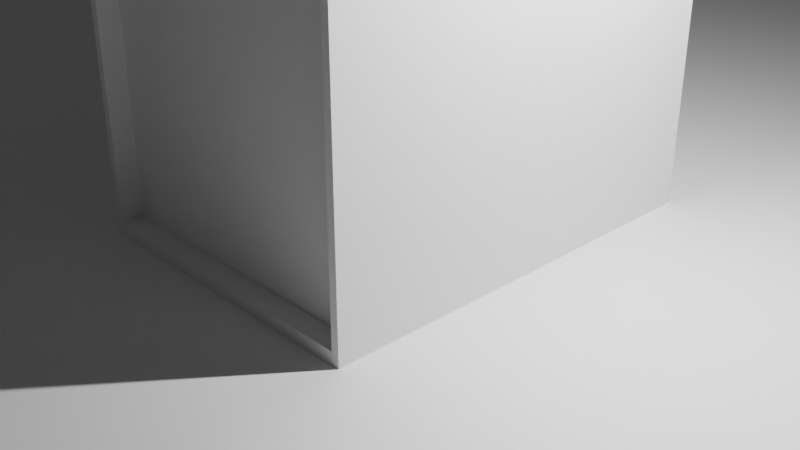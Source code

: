 # Source: Juice_Drink_Blender_3D_Design_Elyes-KHECHINE.blend  (saved by Blender 3.1.7; exported with 4.5.12 LTS)
import bpy
from mathutils import Matrix  # noqa: F401  (used for matrix-valued properties, if any)

bpy.ops.wm.read_factory_settings(use_empty=True)
scene = bpy.context.scene
scene.name = 'Scene'

# ---- collections
col_collection = bpy.data.collections.new('Collection'); scene.collection.children.link(col_collection)

# ---- materials (node trees are filled in below, after node groups)
mat_material_001 = bpy.data.materials.new('Material.001')
mat_material_001.use_transparent_shadow = False

# ---- material node trees
mat_material_001.use_nodes = True; mat_material_001.node_tree.nodes.clear()
_N = mat_material_001.node_tree.nodes; _L = mat_material_001.node_tree.links
n0 = _N.new('ShaderNodeBsdfPrincipled'); n0.name = 'Principled BSDF'; n0.location = (10, 300)
n0.distribution = 'GGX'
n0.subsurface_method = 'RANDOM_WALK_SKIN'
n0.inputs[3].default_value = 1.45
n0.inputs[27].default_value = (0.0, 0.0, 0.0, 1.0)
n0.inputs[28].default_value = 1.0
n1 = _N.new('ShaderNodeOutputMaterial'); n1.name = 'Material Output'; n1.location = (300, 300)
_L.new(n0.outputs[0], n1.inputs[0])
n1.is_active_output = True

# ---- world
world_world = bpy.data.worlds.new('World'); scene.world = world_world
world_world.use_nodes = True; world_world.node_tree.nodes.clear()
_N = world_world.node_tree.nodes; _L = world_world.node_tree.links
n0 = _N.new('ShaderNodeOutputWorld'); n0.name = 'World Output'; n0.location = (300, 300)
n1 = _N.new('ShaderNodeBackground'); n1.name = 'Background'; n1.location = (10, 300)
n1.inputs[0].default_value = (0.05088, 0.05088, 0.05088, 1.0)
_L.new(n1.outputs[0], n0.inputs[0])
n0.is_active_output = True
world_world.color = (0.05088, 0.05088, 0.05088)
world_world.use_sun_shadow = False
world_world.sun_shadow_jitter_overblur = 0.0

# ---- cameras
cam_camera = bpy.data.cameras.new('Camera')
cam_camera.clip_end = 100.0
cam_camera.ortho_scale = 7.314

# ---- lights
light_light = bpy.data.lights.new('Light', 'AREA')
light_light.transmission_factor = 0.0
light_light.energy = 596.1
light_light.shadow_soft_size = 0.1
light_light.shadow_maximum_resolution = 0.006
light_light.use_absolute_resolution = True
light_light.shape = 'RECTANGLE'
light_light.size = 0.1
light_light.size_y = 0.1

# ---- meshes
me_plane_002 = bpy.data.meshes.new('Plane.002')
me_plane_002.from_pydata([(-1.0, -1.0, 0.0), (1.0, -1.0, 0.0), (-1.0, 1.0, 0.0), (1.0, 1.0, 0.0), (-1.0, -1.0, 0.0), (1.0, -1.0, 0.0), (-1.0, 1.0, 0.0), (1.0, 1.0, 0.0), (-1.0, -1.0, 3.725), (1.0, -1.0, 3.725), (-1.0, 1.0, 3.725), (1.0, 1.0, 3.725), (-1.0, -1.0, 3.725), (1.0, -1.0, 3.725), (-1.0, 1.0, 3.725), (1.0, 1.0, 3.725), (-1.0, -1.0, 3.725), (1.0, -1.0, 3.725), (-1.0, 1.0, 3.725), (1.0, 1.0, 3.725), (-0.02197, -1.0, 4.596), (0.02197, -1.0, 4.596), (-0.02197, 1.0, 4.596), (0.02197, 1.0, 4.596), (-0.02197, -1.0, 4.927), (0.02197, -1.0, 4.927), (-0.02197, 1.0, 4.927), (0.02197, 1.0, 4.927), (-1.0, 1.0, 0.0), (1.0, 1.0, 0.0), (-1.0, 1.0, 3.725), (1.0, 1.0, 3.725), (-1.0, 1.0, 3.725), (1.0, 1.0, 3.725), (-1.0, 1.0, 3.725), (1.0, 1.0, 3.725), (-0.02197, 1.0, 4.596), (0.02197, 1.0, 4.596), (0.94, 1.0, 0.06003), (-0.94, 1.0, 0.06003), (0.94, 1.0, 3.725), (-0.94, 1.0, 3.725), (-1.0, 1.0, 3.725), (1.0, 1.0, 3.725), (0.9601, 1.0, 3.68), (-0.9601, 1.0, 3.68), (-0.0008916, 1.0, 4.536), (0.0008916, 1.0, 4.536), (0.94, 0.9344, 0.06003), (-0.94, 0.9344, 0.06003), (0.94, 0.9344, 3.725), (-0.94, 0.9344, 3.725), (1.0, 0.9344, 3.725), (-1.0, 0.9344, 3.725), (0.9601, 0.9344, 3.68), (-0.9601, 0.9344, 3.68), (-0.0008916, 0.9344, 4.536), (0.0008916, 0.9344, 4.536), (-1.0, -1.0, 0.0), (1.0, -1.0, 0.0), (-1.0, -1.0, 3.725), (1.0, -1.0, 3.725), (-1.0, -1.0, 3.692), (1.0, -1.0, 3.692), (-0.02197, -1.0, 4.596), (0.02197, -1.0, 4.596), (-1.0, -1.0, 0.0), (1.0, -1.0, 0.0), (1.0, -1.0, 3.725), (-1.0, -1.0, 3.725), (-1.0, -1.0, 3.725), (1.0, -1.0, 3.725), (0.02197, -1.0, 4.596), (-0.02197, -1.0, 4.596), (-0.9512, -1.0, 0.04877), (0.9512, -1.0, 0.04877), (0.9512, -1.0, 3.676), (-0.9512, -1.0, 3.676), (-0.872, -1.0, 3.774), (0.872, -1.0, 3.774), (0.003397, -1.0, 4.548), (-0.003397, -1.0, 4.548), (-0.9512, -1.0, 3.741), (0.9512, -1.0, 3.741), (0.9512, -1.0, 3.676), (-0.9512, -1.0, 3.676), (-0.9512, -0.8958, 3.741), (0.9512, -0.8958, 3.741), (-0.9512, -0.8958, 0.04877), (0.9512, -0.8958, 0.04877), (-0.9512, -0.8958, 3.676), (0.9512, -0.8958, 3.676), (-0.872, -0.8958, 3.774), (0.872, -0.8958, 3.774), (-0.003397, -0.8958, 4.548), (0.003397, -0.8958, 4.548), (-0.9512, -0.8958, 3.676), (0.9512, -0.8958, 3.676), (-1.0, -1.0, 0.0), (-1.0, 1.0, 0.0), (0.003368, -1.0, -0.06865), (0.003368, 1.0, -0.06865), (-0.002914, -1.0, -0.08656), (-0.002914, 1.0, -0.08656), (-1.0, 1.0, 0.0), (1.0, 1.0, 0.0), (-1.0, 0.6288, -0.0172), (1.0, 0.6288, -0.0172), (-1.0, -0.4847, -0.01136), (1.0, -0.4847, -0.01136), (-0.4364, 0.2598, 4.233), (-0.3918, 0.2399, 4.274), (-0.351, 0.2092, 4.31), (-0.3156, 0.1688, 4.342), (-0.2869, 0.1202, 4.368), (-0.266, 0.06527, 4.387), (-0.2538, 0.006216, 4.397), (-0.2506, -0.05475, 4.4), (-0.2567, -0.1153, 4.394), (-0.2718, -0.173, 4.38), (-0.2952, -0.2258, 4.359), (-0.3262, -0.2716, 4.33), (-0.3634, -0.3086, 4.296), (-0.4056, -0.3354, 4.258), (-0.451, -0.351, 4.217), (-0.4979, -0.3548, 4.174), (-0.5446, -0.3466, 4.132), (-0.5892, -0.3268, 4.092), (-0.6299, -0.296, 4.055), (-0.6653, -0.2556, 4.023), (-0.694, -0.207, 3.997), (-0.7149, -0.1521, 3.978), (-0.7272, -0.09304, 3.968), (-0.7303, -0.03208, 3.965), (-0.7242, 0.02845, 3.971), (-0.7092, 0.08622, 3.985), (-0.6857, 0.139, 4.007), (-0.6548, 0.1848, 4.035), (-0.6175, 0.2218, 4.069), (-0.5754, 0.2486, 4.107), (-0.5299, 0.2642, 4.148), (-0.483, 0.268, 4.191), (-0.4364, 0.2598, 4.233), (-0.3918, 0.2399, 4.274), (-0.351, 0.2092, 4.31), (-0.3156, 0.1688, 4.342), (-0.2869, 0.1202, 4.368), (-0.266, 0.06527, 4.387), (-0.2538, 0.006216, 4.397), (-0.2506, -0.05475, 4.4), (-0.2567, -0.1153, 4.394), (-0.2718, -0.173, 4.38), (-0.2952, -0.2258, 4.359), (-0.3262, -0.2716, 4.33), (-0.3634, -0.3086, 4.296), (-0.4056, -0.3354, 4.258), (-0.451, -0.351, 4.217), (-0.4979, -0.3548, 4.174), (-0.5446, -0.3466, 4.132), (-0.5892, -0.3268, 4.092), (-0.6299, -0.296, 4.055), (-0.6653, -0.2556, 4.023), (-0.694, -0.207, 3.997), (-0.7149, -0.1521, 3.978), (-0.7272, -0.09304, 3.968), (-0.7303, -0.03208, 3.965), (-0.7242, 0.02845, 3.971), (-0.7092, 0.08622, 3.985), (-0.6857, 0.139, 4.007), (-0.6548, 0.1848, 4.035), (-0.6175, 0.2218, 4.069), (-0.5754, 0.2486, 4.107), (-0.5299, 0.2642, 4.148), (-0.483, 0.268, 4.191), (-0.4364, 0.2598, 4.233), (-0.3918, 0.2399, 4.274), (-0.351, 0.2092, 4.31), (-0.3156, 0.1688, 4.342), (-0.2869, 0.1202, 4.368), (-0.266, 0.06527, 4.387), (-0.2538, 0.006216, 4.397), (-0.2506, -0.05475, 4.4), (-0.2567, -0.1153, 4.394), (-0.2718, -0.173, 4.38), (-0.2952, -0.2258, 4.359), (-0.3262, -0.2716, 4.33), (-0.3634, -0.3086, 4.296), (-0.4056, -0.3354, 4.258), (-0.451, -0.351, 4.217), (-0.4979, -0.3548, 4.174), (-0.5446, -0.3466, 4.132), (-0.5892, -0.3268, 4.092), (-0.6299, -0.296, 4.055), (-0.6653, -0.2556, 4.023), (-0.694, -0.207, 3.997), (-0.7149, -0.1521, 3.978), (-0.7272, -0.09304, 3.968), (-0.7303, -0.03208, 3.965), (-0.7242, 0.02845, 3.971), (-0.7092, 0.08622, 3.985), (-0.6857, 0.139, 4.007), (-0.6548, 0.1848, 4.035), (-0.6175, 0.2218, 4.069), (-0.5754, 0.2486, 4.107), (-0.5299, 0.2642, 4.148), (-0.483, 0.268, 4.191), (-0.6729, 0.2598, 4.336), (-0.6283, 0.2399, 4.376), (-0.5875, 0.2092, 4.413), (-0.5521, 0.1688, 4.445), (-0.5234, 0.1202, 4.471), (-0.5025, 0.06527, 4.489), (-0.4903, 0.006216, 4.5), (-0.4871, -0.05475, 4.503), (-0.4932, -0.1153, 4.497), (-0.5083, -0.173, 4.483), (-0.5317, -0.2258, 4.461), (-0.5627, -0.2716, 4.433), (-0.5999, -0.3086, 4.399), (-0.6421, -0.3354, 4.361), (-0.6875, -0.351, 4.319), (-0.7344, -0.3548, 4.277), (-0.7811, -0.3466, 4.235), (-0.8257, -0.3268, 4.194), (-0.8664, -0.296, 4.158), (-0.9018, -0.2556, 4.126), (-0.9305, -0.207, 4.1), (-0.9514, -0.1521, 4.081), (-0.9637, -0.09304, 4.07), (-0.9668, -0.03208, 4.068), (-0.9607, 0.02845, 4.074), (-0.9457, 0.08622, 4.088), (-0.9222, 0.139, 4.109), (-0.8913, 0.1848, 4.138), (-0.854, 0.2218, 4.172), (-0.8119, 0.2486, 4.21), (-0.7664, 0.2642, 4.251), (-0.7195, 0.268, 4.294), (-0.7546, -0.1979, 4.259), (-0.7773, -0.1878, 4.239), (-0.798, -0.1722, 4.22), (-0.8161, -0.1515, 4.204), (-0.8307, -0.1268, 4.191), (-0.8414, -0.09881, 4.181), (-0.8476, -0.06871, 4.176), (-0.8492, -0.03764, 4.175), (-0.8461, -0.006786, 4.178), (-0.8384, 0.02266, 4.185), (-0.8265, 0.04956, 4.196), (-0.8107, 0.07289, 4.21), (-0.7917, 0.09175, 4.227), (-0.7702, 0.1054, 4.247), (-0.7471, 0.1134, 4.268), (-0.7232, 0.1153, 4.29), (-0.6994, 0.1111, 4.311), (-0.6767, 0.101, 4.332), (-0.6559, 0.08533, 4.35), (-0.6379, 0.06472, 4.367), (-0.6232, 0.03995, 4.38), (-0.6126, 0.01198, 4.389), (-0.6064, -0.01812, 4.395), (-0.6047, -0.04919, 4.396), (-0.6078, -0.08004, 4.393), (-0.6155, -0.1095, 4.386), (-0.6275, -0.1364, 4.375), (-0.6432, -0.1597, 4.361), (-0.6622, -0.1786, 4.343), (-0.6837, -0.1922, 4.324), (-0.7069, -0.2002, 4.303), (-0.7308, -0.2021, 4.281), (-0.4364, 0.2598, 4.233), (-0.3918, 0.2399, 4.274), (-0.351, 0.2092, 4.31), (-0.3156, 0.1688, 4.342), (-0.2869, 0.1202, 4.368), (-0.266, 0.06527, 4.387), (-0.2538, 0.006216, 4.397), (-0.2506, -0.05475, 4.4), (-0.2567, -0.1153, 4.394), (-0.2718, -0.173, 4.38), (-0.2952, -0.2258, 4.359), (-0.3262, -0.2716, 4.33), (-0.3634, -0.3086, 4.296), (-0.4056, -0.3354, 4.258), (-0.451, -0.351, 4.217), (-0.4979, -0.3548, 4.174), (-0.5446, -0.3466, 4.132), (-0.5892, -0.3268, 4.092), (-0.6299, -0.296, 4.055), (-0.6653, -0.2556, 4.023), (-0.694, -0.207, 3.997), (-0.7149, -0.1521, 3.978), (-0.7272, -0.09304, 3.968), (-0.7303, -0.03208, 3.965), (-0.7242, 0.02845, 3.971), (-0.7092, 0.08622, 3.985), (-0.6857, 0.139, 4.007), (-0.6548, 0.1848, 4.035), (-0.6175, 0.2218, 4.069), (-0.5754, 0.2486, 4.107), (-0.5299, 0.2642, 4.148), (-0.483, 0.268, 4.191), (-0.9836, 0.9664, 3.74), (-0.9836, -0.9664, 3.74), (-0.03839, 0.9664, 4.582), (-0.03839, -0.9664, 4.582), (-0.4056, -0.3354, 4.258), (-0.451, -0.351, 4.217), (-0.6421, -0.3354, 4.361), (-0.6875, -0.351, 4.319), (-0.9539, 0.9664, 3.727), (-0.9539, -0.9664, 3.727), (-0.008691, 0.9664, 4.569), (-0.008691, -0.9664, 4.569), (0.9692, -0.937, 3.752), (0.9692, 0.937, 3.752), (0.05279, -0.937, 4.569), (0.05279, 0.937, 4.569), (0.9333, -0.937, 3.737), (0.9333, 0.937, 3.737), (0.01695, -0.937, 4.553), (0.01695, 0.937, 4.553)], [(107, 106)], [(0, 2, 3, 1), (5, 7, 11, 9), (1, 3, 7, 5), (2, 0, 4, 6), (3, 2, 6, 7), (0, 1, 5, 4), (6, 4, 8, 10), (13, 15, 19, 17), (8, 9, 13, 12), (9, 11, 15, 13), (10, 8, 12, 14), (14, 12, 16, 18), (12, 13, 17, 16), (23, 22, 26, 27), (17, 19, 315, 314), (22, 18, 302, 304), (24, 25, 27, 26), (20, 21, 25, 24), (21, 23, 27, 25), (22, 20, 24, 26), (42, 45, 55, 53), (40, 38, 48, 50), (45, 47, 57, 55), (41, 42, 53, 51), (39, 38, 29, 28), (38, 40, 31, 29), (41, 39, 28, 30), (42, 41, 30, 32), (40, 43, 33, 31), (43, 44, 35, 33), (45, 42, 32, 34), (46, 47, 36, 37), (44, 46, 37, 35), (47, 45, 34, 36), (50, 51, 53, 52), (48, 49, 51, 50), (52, 53, 55, 54), (54, 55, 57, 56), (43, 40, 50, 52), (39, 41, 51, 49), (47, 46, 56, 57), (38, 39, 49, 48), (46, 44, 54, 56), (44, 43, 52, 54), (83, 84, 97, 87), (79, 80, 95, 93), (58, 59, 67, 66), (59, 61, 68, 67), (61, 60, 69, 68), (60, 58, 66, 69), (76, 77, 90, 91), (63, 65, 72, 71), (65, 64, 73, 72), (64, 62, 70, 73), (66, 67, 75, 74), (67, 68, 76, 75), (68, 69, 77, 76), (69, 66, 74, 77), (70, 71, 79, 78), (71, 72, 80, 79), (72, 73, 81, 80), (73, 70, 78, 81), (62, 63, 83, 82), (63, 71, 84, 83), (71, 70, 85, 84), (70, 62, 82, 85), (88, 89, 91, 90), (92, 93, 95, 94), (86, 87, 97, 96), (74, 75, 89, 88), (80, 81, 94, 95), (84, 85, 96, 97), (77, 74, 88, 90), (78, 79, 93, 92), (75, 76, 91, 89), (82, 83, 87, 86), (81, 78, 92, 94), (85, 82, 86, 96), (4, 6, 99, 98), (98, 99, 101, 100), (5, 7, 103, 102), (28, 29, 105, 104), (59, 58, 108, 109), (130, 129, 161, 162), (117, 116, 148, 149), (131, 130, 162, 163), (118, 117, 149, 150), (132, 131, 163, 164), (119, 118, 150, 151), (133, 132, 164, 165), (120, 119, 151, 152), (134, 133, 165, 166), (121, 120, 152, 153), (135, 134, 166, 167), (122, 121, 153, 154), (136, 135, 167, 168), (123, 122, 154, 155), (110, 141, 173, 142), (137, 136, 168, 169), (124, 123, 155, 156), (111, 110, 142, 143), (138, 137, 169, 170), (125, 124, 156, 157), (112, 111, 143, 144), (139, 138, 170, 171), (126, 125, 157, 158), (113, 112, 144, 145), (140, 139, 171, 172), (127, 126, 158, 159), (114, 113, 145, 146), (141, 140, 172, 173), (128, 127, 159, 160), (115, 114, 146, 147), (129, 128, 160, 161), (116, 115, 147, 148), (157, 156, 188, 189), (144, 143, 175, 176), (171, 170, 202, 203), (158, 157, 189, 190), (145, 144, 176, 177), (172, 171, 203, 204), (159, 158, 190, 191), (146, 145, 177, 178), (173, 172, 204, 205), (160, 159, 191, 192), (147, 146, 178, 179), (161, 160, 192, 193), (148, 147, 179, 180), (162, 161, 193, 194), (149, 148, 180, 181), (163, 162, 194, 195), (150, 149, 181, 182), (164, 163, 195, 196), (151, 150, 182, 183), (165, 164, 196, 197), (152, 151, 183, 184), (166, 165, 197, 198), (153, 152, 184, 185), (167, 166, 198, 199), (154, 153, 185, 186), (168, 167, 199, 200), (155, 154, 186, 187), (142, 173, 205, 174), (169, 168, 200, 201), (156, 155, 187, 188), (143, 142, 174, 175), (170, 169, 201, 202), (192, 191, 223, 224), (179, 178, 210, 211), (193, 192, 224, 225), (180, 179, 211, 212), (194, 193, 225, 226), (181, 180, 212, 213), (195, 194, 226, 227), (182, 181, 213, 214), (196, 195, 227, 228), (183, 182, 214, 215), (197, 196, 228, 229), (184, 183, 215, 216), (198, 197, 229, 230), (185, 184, 216, 217), (199, 198, 230, 231), (186, 185, 217, 218), (200, 199, 231, 232), (187, 186, 218, 219), (174, 205, 237, 206), (201, 200, 232, 233), (220, 188, 307, 309), (175, 174, 206, 207), (202, 201, 233, 234), (189, 188, 220, 221), (176, 175, 207, 208), (203, 202, 234, 235), (190, 189, 221, 222), (177, 176, 208, 209), (204, 203, 235, 236), (191, 190, 222, 223), (178, 177, 209, 210), (205, 204, 236, 237), (227, 226, 258, 259), (214, 213, 245, 246), (228, 227, 259, 260), (215, 214, 246, 247), (229, 228, 260, 261), (216, 215, 247, 248), (230, 229, 261, 262), (217, 216, 248, 249), (231, 230, 262, 263), (218, 217, 249, 250), (232, 231, 263, 264), (219, 218, 250, 251), (206, 237, 269, 238), (233, 232, 264, 265), (220, 219, 251, 252), (207, 206, 238, 239), (234, 233, 265, 266), (221, 220, 252, 253), (208, 207, 239, 240), (235, 234, 266, 267), (222, 221, 253, 254), (209, 208, 240, 241), (236, 235, 267, 268), (223, 222, 254, 255), (210, 209, 241, 242), (237, 236, 268, 269), (224, 223, 255, 256), (211, 210, 242, 243), (225, 224, 256, 257), (212, 211, 243, 244), (226, 225, 257, 258), (213, 212, 244, 245), (191, 192, 288, 287), (178, 179, 275, 274), (192, 193, 289, 288), (179, 180, 276, 275), (193, 194, 290, 289), (180, 181, 277, 276), (194, 195, 291, 290), (181, 182, 278, 277), (195, 196, 292, 291), (182, 183, 279, 278), (196, 197, 293, 292), (183, 184, 280, 279), (197, 198, 294, 293), (184, 185, 281, 280), (198, 199, 295, 294), (185, 186, 282, 281), (199, 200, 296, 295), (186, 187, 283, 282), (205, 174, 270, 301), (200, 201, 297, 296), (187, 188, 284, 283), (174, 175, 271, 270), (201, 202, 298, 297), (188, 189, 285, 284), (175, 176, 272, 271), (202, 203, 299, 298), (189, 190, 286, 285), (176, 177, 273, 272), (203, 204, 300, 299), (190, 191, 287, 286), (177, 178, 274, 273), (204, 205, 301, 300), (303, 305, 313, 311), (307, 306, 308, 309), (187, 219, 308, 306), (16, 20, 305, 303), (188, 187, 306, 307), (219, 220, 309, 308), (18, 16, 303, 302), (20, 22, 304, 305), (310, 311, 313, 312), (302, 303, 311, 310), (304, 302, 310, 312), (305, 304, 312, 313), (316, 314, 318, 320), (19, 23, 317, 315), (21, 17, 314, 316), (23, 21, 316, 317), (318, 319, 321, 320), (314, 315, 319, 318), (315, 317, 321, 319), (317, 316, 320, 321)])
_uv = me_plane_002.uv_layers.new(name='UVMap')
_uv.uv.foreach_set('vector', [0.0, 0.0, 0.0, 1.0, 1.0, 1.0, 1.0, 0.0, 1.0, 0.0, 1.0, 1.0, 1.0, 1.0, 1.0, 0.0, 1.0, 0.0, 1.0, 1.0, 1.0, 1.0, 1.0, 0.0, 0.0, 1.0, 0.0, 0.0, 0.0, 0.0, 0.0, 1.0, 1.0, 1.0, 0.0, 1.0, 0.0, 1.0, 1.0, 1.0, 0.0, 0.0, 1.0, 0.0, 1.0, 0.0, 0.0, 0.0, 0.0, 1.0, 0.0, 0.0, 0.0, 0.0, 0.0, 1.0, 1.0, 0.0, 1.0, 1.0, 1.0, 1.0, 1.0, 0.0, 0.0, 0.0, 1.0, 0.0, 1.0, 0.0, 0.0, 0.0, 1.0, 0.0, 1.0, 1.0, 1.0, 1.0, 1.0, 0.0, 0.0, 1.0, 0.0, 0.0, 0.0, 0.0, 0.0, 1.0, 0.0, 1.0, 0.0, 0.0, 0.0, 0.0, 0.0, 1.0, 0.0, 0.0, 1.0, 0.0, 1.0, 0.0, 0.0, 0.0, 1.0, 1.0, 0.0, 1.0, 0.0, 1.0, 1.0, 1.0, 1.0, 0.0, 1.0, 1.0, 1.0, 1.0, 1.0, 0.0, 0.0, 0.0, 0.0, 0.0, 0.0, 0.0, 0.0, 0.0, 0.0, 0.0, 1.0, 0.0, 1.0, 1.0, 0.0, 1.0, 0.0, 0.0, 1.0, 0.0, 1.0, 0.0, 0.0, 0.0, 1.0, 0.0, 1.0, 1.0, 1.0, 1.0, 1.0, 0.0, 0.0, 1.0, 0.0, 0.0, 0.0, 0.0, 0.0, 1.0, 0.0, 1.0, 0.03084, 1.0, 0.03084, 1.0, 0.0, 1.0, 0.97, 1.0, 0.97, 1.0, 0.97, 1.0, 0.97, 1.0, 0.03084, 1.0, 0.5078, 1.0, 0.5078, 1.0, 0.03084, 1.0, 0.03001, 1.0, 0.0, 1.0, 0.0, 1.0, 0.03001, 1.0, 0.03001, 1.0, 0.97, 1.0, 1.0, 1.0, 0.0, 1.0, 0.97, 1.0, 0.97, 1.0, 1.0, 1.0, 1.0, 1.0, 0.03001, 1.0, 0.03001, 1.0, 0.0, 1.0, 0.0, 1.0, 0.0, 1.0, 0.03001, 1.0, 0.0, 1.0, 0.0, 1.0, 0.97, 1.0, 1.0, 1.0, 1.0, 1.0, 1.0, 1.0, 1.0, 1.0, 0.9692, 1.0, 1.0, 1.0, 1.0, 1.0, 0.03084, 1.0, 0.0, 1.0, 0.0, 1.0, 0.0, 1.0, 0.4922, 1.0, 0.5078, 1.0, 0.0, 1.0, 1.0, 1.0, 0.9692, 1.0, 0.4922, 1.0, 1.0, 1.0, 1.0, 1.0, 0.5078, 1.0, 0.03084, 1.0, 0.0, 1.0, 0.0, 1.0, 0.97, 1.0, 0.03001, 1.0, 0.0, 1.0, 1.0, 1.0, 0.97, 1.0, 0.03001, 1.0, 0.03001, 1.0, 0.97, 1.0, 1.0, 1.0, 0.0, 1.0, 0.03084, 1.0, 0.9692, 1.0, 0.9692, 1.0, 0.03084, 1.0, 0.5078, 1.0, 0.4922, 1.0, 1.0, 1.0, 0.97, 1.0, 0.97, 1.0, 1.0, 1.0, 0.03001, 1.0, 0.03001, 1.0, 0.03001, 1.0, 0.03001, 1.0, 0.5078, 1.0, 0.4922, 1.0, 0.4922, 1.0, 0.5078, 1.0, 0.97, 1.0, 0.03001, 1.0, 0.03001, 1.0, 0.97, 1.0, 0.4922, 1.0, 0.9692, 1.0, 0.9692, 1.0, 0.4922, 1.0, 0.9692, 1.0, 1.0, 1.0, 1.0, 1.0, 0.9692, 1.0, 0.9756, 0.0, 0.9756, 0.0, 0.9756, 0.0, 0.9756, 0.0, 0.9591, 0.0, 0.5349, 0.0, 0.5349, 0.0, 0.9591, 0.0, 0.0, 0.0, 1.0, 0.0, 1.0, 0.0, 0.0, 0.0, 1.0, 0.0, 1.0, 0.0, 1.0, 0.0, 1.0, 0.0, 1.0, 0.0, 0.0, 0.0, 0.0, 0.0, 1.0, 0.0, 0.0, 0.0, 0.0, 0.0, 0.0, 0.0, 0.0, 0.0, 0.9756, 0.0, 0.02438, 0.0, 0.02438, 0.0, 0.9756, 0.0, 1.0, 0.0, 1.0, 0.0, 1.0, 0.0, 1.0, 0.0, 1.0, 0.0, 0.0, 0.0, 0.0, 0.0, 1.0, 0.0, 0.0, 0.0, 0.0, 0.0, 0.0, 0.0, 0.0, 0.0, 0.0, 0.0, 1.0, 0.0, 0.9756, 0.0, 0.02438, 0.0, 1.0, 0.0, 1.0, 0.0, 0.9756, 0.0, 0.9756, 0.0, 1.0, 0.0, 0.0, 0.0, 0.02438, 0.0, 0.9756, 0.0, 0.0, 0.0, 0.0, 0.0, 0.02438, 0.0, 0.02438, 0.0, 0.0, 0.0, 1.0, 0.0, 0.9591, 0.0, 0.04086, 0.0, 1.0, 0.0, 1.0, 0.0, 0.5349, 0.0, 0.9591, 0.0, 1.0, 0.0, 0.0, 0.0, 0.4651, 0.0, 0.5349, 0.0, 0.0, 0.0, 0.0, 0.0, 0.04086, 0.0, 0.4651, 0.0, 0.0, 0.0, 1.0, 0.0, 0.9756, 0.0, 0.02438, 0.0, 1.0, 0.0, 1.0, 0.0, 0.9756, 0.0, 0.9756, 0.0, 1.0, 0.0, 0.0, 0.0, 0.02438, 0.0, 0.9756, 0.0, 0.0, 0.0, 0.0, 0.0, 0.02438, 0.0, 0.02438, 0.0, 0.02438, 0.0, 0.9756, 0.0, 0.9756, 0.0, 0.02438, 0.0, 0.04086, 0.0, 0.9591, 0.0, 0.5349, 0.0, 0.4651, 0.0, 0.02438, 0.0, 0.9756, 0.0, 0.9756, 0.0, 0.02438, 0.0, 0.02438, 0.0, 0.9756, 0.0, 0.9756, 0.0, 0.02438, 0.0, 0.5349, 0.0, 0.4651, 0.0, 0.4651, 0.0, 0.5349, 0.0, 0.9756, 0.0, 0.02438, 0.0, 0.02438, 0.0, 0.9756, 0.0, 0.02438, 0.0, 0.02438, 0.0, 0.02438, 0.0, 0.02438, 0.0, 0.04086, 0.0, 0.9591, 0.0, 0.9591, 0.0, 0.04086, 0.0, 0.9756, 0.0, 0.9756, 0.0, 0.9756, 0.0, 0.9756, 0.0, 0.02438, 0.0, 0.9756, 0.0, 0.9756, 0.0, 0.02438, 0.0, 0.4651, 0.0, 0.04086, 0.0, 0.04086, 0.0, 0.4651, 0.0, 0.02438, 0.0, 0.02438, 0.0, 0.02438, 0.0, 0.02438, 0.0, 0.0, 0.0, 0.0, 1.0, 0.0, 1.0, 0.0, 0.0, 0.0, 0.0, 0.0, 1.0, 0.0, 1.0, 0.0, 0.0, 1.0, 0.0, 1.0, 1.0, 1.0, 1.0, 1.0, 0.0, 0.0, 1.0, 1.0, 1.0, 1.0, 1.0, 0.0, 1.0, 1.0, 0.0, 0.0, 0.0, 0.0, 0.0, 1.0, 0.0, 0.0, 0.0, 0.0, 0.0, 0.0, 0.0, 0.0, 0.0, 0.0, 0.0, 0.0, 0.0, 0.0, 0.0, 0.0, 0.0, 0.0, 0.0, 0.0, 0.0, 0.0, 0.0, 0.0, 0.0, 0.0, 0.0, 0.0, 0.0, 0.0, 0.0, 0.0, 0.0, 0.0, 0.0, 0.0, 0.0, 0.0, 0.0, 0.0, 0.0, 0.0, 0.0, 0.0, 0.0, 0.0, 0.0, 0.0, 0.0, 0.0, 0.0, 0.0, 0.0, 0.0, 0.0, 0.0, 0.0, 0.0, 0.0, 0.0, 0.0, 0.0, 0.0, 0.0, 0.0, 0.0, 0.0, 0.0, 0.0, 0.0, 0.0, 0.0, 0.0, 0.0, 0.0, 0.0, 0.0, 0.0, 0.0, 0.0, 0.0, 0.0, 0.0, 0.0, 0.0, 0.0, 0.0, 0.0, 0.0, 0.0, 0.0, 0.0, 0.0, 0.0, 0.0, 0.0, 0.0, 0.0, 0.0, 0.0, 0.0, 0.0, 0.0, 0.0, 0.0, 0.0, 0.0, 0.0, 0.0, 0.0, 0.0, 0.0, 0.0, 0.0, 0.0, 0.0, 0.0, 0.0, 0.0, 0.0, 0.0, 0.0, 0.0, 0.0, 0.0, 0.0, 0.0, 0.0, 0.0, 0.0, 0.0, 0.0, 0.0, 0.0, 0.0, 0.0, 0.0, 0.0, 0.0, 0.0, 0.0, 0.0, 0.0, 0.0, 0.0, 0.0, 0.0, 0.0, 0.0, 0.0, 0.0, 0.0, 0.0, 0.0, 0.0, 0.0, 0.0, 0.0, 0.0, 0.0, 0.0, 0.0, 0.0, 0.0, 0.0, 0.0, 0.0, 0.0, 0.0, 0.0, 0.0, 0.0, 0.0, 0.0, 0.0, 0.0, 0.0, 0.0, 0.0, 0.0, 0.0, 0.0, 0.0, 0.0, 0.0, 0.0, 0.0, 0.0, 0.0, 0.0, 0.0, 0.0, 0.0, 0.0, 0.0, 0.0, 0.0, 0.0, 0.0, 0.0, 0.0, 0.0, 0.0, 0.0, 0.0, 0.0, 0.0, 0.0, 0.0, 0.0, 0.0, 0.0, 0.0, 0.0, 0.0, 0.0, 0.0, 0.0, 0.0, 0.0, 0.0, 0.0, 0.0, 0.0, 0.0, 0.0, 0.0, 0.0, 0.0, 0.0, 0.0, 0.0, 0.0, 0.0, 0.0, 0.0, 0.0, 0.0, 0.0, 0.0, 0.0, 0.0, 0.0, 0.0, 0.0, 0.0, 0.0, 0.0, 0.0, 0.0, 0.0, 0.0, 0.0, 0.0, 0.0, 0.0, 0.0, 0.0, 0.0, 0.0, 0.0, 0.0, 0.0, 0.0, 0.0, 0.0, 0.0, 0.0, 0.0, 0.0, 0.0, 0.0, 0.0, 0.0, 0.0, 0.0, 0.0, 0.0, 0.0, 0.0, 0.0, 0.0, 0.0, 0.0, 0.0, 0.0, 0.0, 0.0, 0.0, 0.0, 0.0, 0.0, 0.0, 0.0, 0.0, 0.0, 0.0, 0.0, 0.0, 0.0, 0.0, 0.0, 0.0, 0.0, 0.0, 0.0, 0.0, 0.0, 0.0, 0.0, 0.0, 0.0, 0.0, 0.0, 0.0, 0.0, 0.0, 0.0, 0.0, 0.0, 0.0, 0.0, 0.0, 0.0, 0.0, 0.0, 0.0, 0.0, 0.0, 0.0, 0.0, 0.0, 0.0, 0.0, 0.0, 0.0, 0.0, 0.0, 0.0, 0.0, 0.0, 0.0, 0.0, 0.0, 0.0, 0.0, 0.0, 0.0, 0.0, 0.0, 0.0, 0.0, 0.0, 0.0, 0.0, 0.0, 0.0, 0.0, 0.0, 0.0, 0.0, 0.0, 0.0, 0.0, 0.0, 0.0, 0.0, 0.0, 0.0, 0.0, 0.0, 0.0, 0.0, 0.0, 0.0, 0.0, 0.0, 0.0, 0.0, 0.0, 0.0, 0.0, 0.0, 0.0, 0.0, 0.0, 0.0, 0.0, 0.0, 0.0, 0.0, 0.0, 0.0, 0.0, 0.0, 0.0, 0.0, 0.0, 0.0, 0.0, 0.0, 0.0, 0.0, 0.0, 0.0, 0.0, 0.0, 0.0, 0.0, 0.0, 0.0, 0.0, 0.0, 0.0, 0.0, 0.0, 0.0, 0.0, 0.0, 0.0, 0.0, 0.0, 0.0, 0.0, 0.0, 0.0, 0.0, 0.0, 0.0, 0.0, 0.0, 0.0, 0.0, 0.0, 0.0, 0.0, 0.0, 0.0, 0.0, 0.0, 0.0, 0.0, 0.0, 0.0, 0.0, 0.0, 0.0, 0.0, 0.0, 0.0, 0.0, 0.0, 0.0, 0.0, 0.0, 0.0, 0.0, 0.0, 0.0, 0.0, 0.0, 0.0, 0.0, 0.0, 0.0, 0.0, 0.0, 0.0, 0.0, 0.0, 0.0, 0.0, 0.0, 0.0, 0.0, 0.0, 0.0, 0.0, 0.0, 0.0, 0.0, 0.0, 0.0, 0.0, 0.0, 0.0, 0.0, 0.0, 0.0, 0.0, 0.0, 0.0, 0.0, 0.0, 0.0, 0.0, 0.0, 0.0, 0.0, 0.0, 0.0, 0.0, 0.0, 0.0, 0.0, 0.0, 0.0, 0.0, 0.0, 0.0, 0.0, 0.0, 0.0, 0.0, 0.0, 0.0, 0.0, 0.0, 0.0, 0.0, 0.0, 0.0, 0.0, 0.0, 0.0, 0.0, 0.0, 0.0, 0.0, 0.0, 0.0, 0.0, 0.0, 0.0, 0.0, 0.0, 0.0, 0.0, 0.0, 0.0, 0.0, 0.0, 0.0, 0.0, 0.0, 0.0, 0.0, 0.0, 0.0, 0.0, 0.0, 0.0, 0.0, 0.0, 0.0, 0.0, 0.0, 0.0, 0.0, 0.0, 0.0, 0.0, 0.0, 0.0, 0.0, 0.0, 0.0, 0.0, 0.0, 0.0, 0.0, 0.0, 0.0, 0.0, 0.0, 0.0, 0.0, 0.0, 0.0, 0.0, 0.0, 0.0, 0.0, 0.0, 0.0, 0.0, 0.0, 0.0, 0.0, 0.0, 0.0, 0.0, 0.0, 0.0, 0.0, 0.0, 0.0, 0.0, 0.0, 0.0, 0.0, 0.0, 0.0, 0.0, 0.0, 0.0, 0.0, 0.0, 0.0, 0.0, 0.0, 0.0, 0.0, 0.0, 0.0, 0.0, 0.0, 0.0, 0.0, 0.0, 0.0, 0.0, 0.0, 0.0, 0.0, 0.0, 0.0, 0.0, 0.0, 0.0, 0.0, 0.0, 0.0, 0.0, 0.0, 0.0, 0.0, 0.0, 0.0, 0.0, 0.0, 0.0, 0.0, 0.0, 0.0, 0.0, 0.0, 0.0, 0.0, 0.0, 0.0, 0.0, 0.0, 0.0, 0.0, 0.0, 0.0, 0.0, 0.0, 0.0, 0.0, 0.0, 0.0, 0.0, 0.0, 0.0, 0.0, 0.0, 0.0, 0.0, 0.0, 0.0, 0.0, 0.0, 0.0, 0.0, 0.0, 0.0, 0.0, 0.0, 0.0, 0.0, 0.0, 0.0, 0.0, 0.0, 0.0, 0.0, 0.0, 0.0, 0.0, 0.0, 0.0, 0.0, 0.0, 0.0, 0.0, 0.0, 0.0, 0.0, 0.0, 0.0, 0.0, 0.0, 0.0, 0.0, 0.0, 0.0, 0.0, 0.0, 0.0, 0.0, 0.0, 0.0, 0.0, 0.0, 0.0, 0.0, 0.0, 0.0, 0.0, 0.0, 0.0, 0.0, 0.0, 0.0, 0.0, 0.0, 0.0, 0.0, 0.0, 0.0, 0.0, 0.0, 0.0, 0.0, 0.0, 0.0, 0.0, 0.0, 0.0, 0.0, 0.0, 0.0, 0.0, 0.0, 0.0, 0.0, 0.0, 0.0, 0.0, 0.0, 0.0, 0.0, 0.0, 0.0, 0.0, 0.0, 0.0, 0.0, 0.0, 0.0, 0.0, 0.0, 0.0, 0.0, 0.0, 0.0, 0.0, 0.0, 0.0, 0.0, 0.0, 0.0, 0.0, 0.0, 0.0, 0.0, 0.0, 0.0, 0.0, 0.0, 0.0, 0.0, 0.0, 0.0, 0.0, 0.0, 0.0, 0.0, 0.0, 0.0, 0.0, 0.0, 0.0, 0.0, 0.0, 0.0, 0.0, 0.0, 0.0, 0.0, 0.0, 0.0, 0.0, 0.0, 0.0, 0.0, 0.0, 0.0, 0.0, 0.0, 0.0, 0.0, 0.0, 0.0, 0.0, 0.0, 0.0, 0.0, 0.0, 0.0, 0.0, 0.0, 0.0, 0.0, 0.0, 0.0, 0.0, 0.0, 0.0, 0.0, 0.0, 0.0, 0.0, 0.0, 0.0, 0.0, 0.0, 0.0, 0.0, 0.0, 0.0, 0.0, 0.0, 0.0, 0.0, 0.0, 0.0, 0.0, 0.0, 0.0, 0.0, 0.0, 0.0, 0.0, 0.0, 0.0, 0.0, 0.0, 0.0, 0.0, 0.0, 0.0, 0.0, 0.0, 0.0, 0.0, 0.0, 0.0, 0.0, 0.0, 0.0, 0.0, 0.0, 0.0, 0.0, 0.0, 0.0, 0.0, 0.0, 0.0, 0.0, 0.0, 0.0, 0.0, 0.0, 0.0, 0.0, 0.0, 0.0, 0.0, 0.0, 0.0, 0.0, 0.0, 0.0, 0.0, 0.0, 0.0, 0.0, 0.0, 0.0, 0.0, 0.0, 0.0, 0.0, 0.0, 0.0, 0.0, 0.0, 0.0, 0.0, 0.0, 0.0, 0.0, 0.0, 0.0, 0.0, 0.0, 0.0, 0.0, 0.0, 0.0, 0.0, 0.0, 0.0, 0.0, 0.0, 0.0, 0.0, 0.0, 0.0, 0.0, 0.0, 0.0, 0.0, 0.0, 0.0, 0.0, 0.0, 0.0, 0.0, 0.0, 0.0, 0.0, 0.0, 0.0, 0.0, 0.0, 0.0, 0.0, 0.0, 0.0, 0.0, 0.0, 0.0, 0.0, 0.0, 0.0, 0.0, 0.0, 0.0, 0.0, 0.0, 0.0, 0.0, 0.0, 0.0, 0.0, 0.0, 0.0, 0.0, 0.0, 0.0, 0.0, 0.0, 0.0, 0.0, 0.0, 0.0, 0.0, 0.0, 0.0, 0.0, 0.0, 0.0, 0.0, 0.0, 0.0, 0.0, 0.0, 0.0, 0.0, 0.0, 0.0, 0.0, 0.0, 0.0, 0.0, 0.0, 0.0, 0.0, 0.0, 0.0, 0.0, 0.0, 0.0, 0.0, 0.0, 0.0, 0.0, 0.0, 0.0, 0.0, 0.0, 0.0, 0.0, 0.0, 0.0, 0.0, 0.0, 0.0, 0.0, 0.0, 0.0, 0.0, 0.0, 0.0, 0.0, 0.0, 0.0, 0.0, 0.0, 0.0, 0.0, 0.0, 0.0, 0.0, 0.0, 0.0, 0.0, 0.0, 0.0, 0.0, 0.0, 0.0, 0.0, 0.0, 0.0, 0.0, 0.0, 0.0, 0.0, 0.0, 0.0, 0.0, 0.0, 0.0, 0.0, 0.0, 0.0, 0.0, 0.0, 0.0, 0.0, 0.0, 0.0, 0.0, 0.0, 0.0, 0.0, 0.0, 0.0, 0.0, 0.0, 0.0, 0.0, 0.0, 0.0, 0.0, 0.0, 0.0, 0.0, 0.0, 0.0, 0.0, 0.0, 0.0, 0.0, 0.0, 0.0, 0.0, 0.0, 0.0, 0.0, 0.0, 0.0, 0.0, 0.0, 0.0, 0.0, 0.0, 0.0, 0.0, 0.0, 0.0, 0.0, 0.0, 0.0, 0.0, 0.0, 0.0, 0.0, 0.0, 0.0, 0.0, 0.0, 0.0, 0.0, 0.0, 0.0, 0.0, 0.0, 0.0, 0.0, 0.0, 0.0, 0.0, 0.0, 0.0, 0.0, 0.0, 0.0, 0.0, 0.0, 0.0, 0.0, 0.0, 0.0, 0.0, 0.0, 0.0, 0.0, 0.0, 0.0, 0.0, 0.0, 0.0, 0.0, 0.0, 0.0, 0.0, 0.0, 0.0, 0.0, 0.0, 0.0, 0.0, 0.0, 0.0, 0.0, 0.0, 0.0, 0.0, 0.0, 0.0, 0.0, 0.0, 0.0, 0.0, 0.0, 0.0, 0.0, 0.0, 0.0, 0.0, 0.0, 0.0, 0.0, 0.0, 0.0, 0.0, 0.0, 0.0, 0.0, 0.0, 0.0, 0.0, 0.0, 0.0, 0.0, 0.0, 0.0, 0.0, 0.0, 0.0, 0.0, 0.0, 0.0, 0.0, 0.0, 0.0, 0.0, 0.0, 0.0, 0.0, 0.0, 0.0, 0.0, 0.0, 0.0, 0.0, 0.0, 0.0, 0.0, 0.0, 0.0, 0.0, 0.0, 0.0, 0.0, 0.0, 0.0, 0.0, 0.0, 0.0, 0.0, 0.0, 0.0, 0.0, 0.0, 0.0, 0.0, 0.0, 0.0, 0.0, 0.0, 0.0, 0.0, 0.0, 0.0, 0.0, 0.0, 0.0, 0.0, 0.0, 0.0, 0.0, 0.0, 0.0, 0.0, 0.0, 0.0, 0.0, 0.0, 0.0, 0.0, 0.0, 0.0, 0.0, 0.0, 0.0, 0.0, 0.0, 0.0, 0.0, 0.0, 0.0, 0.0, 0.0, 0.0, 0.0, 0.0, 0.0, 0.0, 0.0, 0.0, 0.0, 0.0, 0.0, 0.0, 0.0, 0.0, 0.0, 0.0, 0.0, 0.0, 0.0, 0.0, 0.0, 0.0, 0.0, 0.0, 0.0, 0.0, 0.0, 0.0, 0.0, 0.0, 0.0, 0.0, 0.0, 0.0, 0.0, 0.0, 0.0, 0.0, 0.0, 0.0, 0.0, 0.0, 0.0, 0.0, 0.0, 0.0, 0.0, 0.0, 0.0, 0.0, 0.0, 0.0, 0.0, 0.0, 0.0, 0.0, 0.0, 0.0, 0.0, 0.0, 1.0, 0.0, 0.0, 0.0, 0.0, 0.0, 1.0, 0.0, 0.0, 0.0, 1.0, 0.0, 1.0, 0.0, 0.0, 0.0, 1.0, 0.0, 0.0, 0.0, 0.0, 0.0, 1.0, 0.0, 1.0, 0.0, 0.0, 0.0, 0.0, 0.0, 1.0, 0.0, 0.0, 0.0, 0.0, 0.0, 0.0, 0.0, 0.0, 0.0, 0.0, 0.0, 1.0, 0.0, 1.0, 0.0, 0.0, 0.0, 0.0, 0.0, 0.0, 0.0, 0.0, 0.0, 0.0, 0.0, 0.0, 0.0, 0.0, 0.0, 0.0, 0.0, 0.0, 0.0, 0.0, 0.0, 0.0, 0.0, 0.0, 0.0, 0.0, 1.0, 1.0, 1.0, 0.0, 1.0, 0.0, 1.0, 1.0, 1.0, 0.0, 1.0, 1.0, 1.0, 1.0, 1.0, 0.0, 1.0, 0.0, 1.0, 1.0, 1.0, 1.0, 1.0, 0.0, 0.0, 0.0, 0.0, 0.0, 0.0, 0.0, 0.0, 0.0, 1.0, 1.0, 1.0, 0.0, 1.0, 0.0, 1.0, 1.0])
me_plane_002.use_remesh_fix_poles = True
me_plane_002.use_remesh_preserve_attributes = False
me_plane_002.update()
me_plane_003 = bpy.data.meshes.new('Plane.003')
me_plane_003.from_pydata([(-36.31, -36.31, 0.0), (36.31, -36.31, 0.0), (-36.31, 36.31, 0.0), (36.31, 36.31, 0.0), (36.31, -36.31, 43.12), (36.31, 36.31, 43.12), (36.31, -36.31, 4.227), (32.98, -36.31, 0.0), (32.98, 36.31, 0.0), (36.31, 36.31, 4.227)], [], [(0, 1, 3, 2), (3, 1, 7, 8), (6, 9, 8, 7), (9, 6, 4, 5)])
_uv = me_plane_003.uv_layers.new(name='UVMap')
_uv.uv.foreach_set('vector', [0.0, 0.0, 1.0, 0.0, 1.0, 1.0, 0.0, 1.0, 1.0, 1.0, 1.0, 0.0, 1.0, 0.0, 1.0, 1.0, 1.0, 0.0, 1.0, 1.0, 1.0, 1.0, 1.0, 0.0, 1.0, 1.0, 1.0, 0.0, 1.0, 0.0, 1.0, 1.0])
me_plane_003.materials.append(mat_material_001)
me_plane_003.use_remesh_fix_poles = True
me_plane_003.use_remesh_preserve_attributes = False
me_plane_003.update()

# ---- objects
ob_light = bpy.data.objects.new('Light', light_light)
ob_camera = bpy.data.objects.new('Camera', cam_camera)
ob_plane = bpy.data.objects.new('Plane', me_plane_002)
ob_plane_001 = bpy.data.objects.new('Plane.001', me_plane_003)

# ---- transforms, parenting, visibility, modifiers, constraints
ob_light.location = (4.076, 1.005, 5.904)
ob_light.rotation_euler = (0.6503, 0.05522, 1.866)
ob_light.lock_rotations_4d = False
ob_light.empty_display_type = 'ARROWS'
ob_light.color = (0.0, 0.0, 0.0, 0.0)
ob_light.lineart.crease_threshold = 0.0
ob_camera.location = (7.359, -6.926, 4.958)
ob_camera.rotation_euler = (1.109, 0.0, 0.8149)
ob_camera.lock_rotations_4d = False
ob_camera.empty_display_type = 'ARROWS'
ob_camera.color = (0.0, 0.0, 0.0, 0.0)
ob_camera.display_type = 'WIRE'
ob_camera.lineart.crease_threshold = 0.0
ob_plane.location = (-0.005329, 0.03809, 0.008167)
ob_plane.scale = (1.664, 2.258, 2.663)
_m = ob_plane.modifiers.new('Bevel', 'BEVEL')
ob_plane_001.location = (-0.005329, 0.03809, 0.008167)
_m = ob_plane_001.modifiers.new('Subdivision', 'SUBSURF')
_m.levels = 4

# ---- collection membership
col_collection.objects.link(ob_light)
col_collection.objects.link(ob_camera)
col_collection.objects.link(ob_plane)
col_collection.objects.link(ob_plane_001)

# ---- scene / render settings (as saved in the file)
scene.camera = ob_camera
scene.frame_start = 1; scene.frame_end = 250; scene.frame_set(13)
scene.render.engine = 'BLENDER_EEVEE_NEXT'
scene.cycles.sampling_pattern = 'TABULATED_SOBOL'
scene.cycles.use_light_tree = False
scene.view_settings.view_transform = 'Filmic'
bpy.context.view_layer.update()
